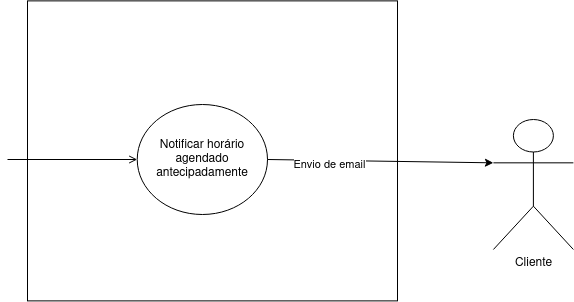

The diagram above was exported from draw.io. Its source (the exported page's mxGraphModel, read from the mxfile embedded in the PNG):
<mxGraphModel dx="1447" dy="4320" grid="1" gridSize="10" guides="1" tooltips="1" connect="1" arrows="1" fold="1" page="1" pageScale="1" pageWidth="827" pageHeight="1169" math="0" shadow="0">
  <root>
    <mxCell id="0" />
    <mxCell id="1" parent="0" />
    <mxCell id="2" value="" style="group" vertex="1" connectable="0" parent="1">
      <mxGeometry x="260" y="-948.62" width="545.9" height="300" as="geometry" />
    </mxCell>
    <mxCell id="3" value="" style="rounded=0;whiteSpace=wrap;html=1;" vertex="1" parent="2">
      <mxGeometry width="370" height="300" as="geometry" />
    </mxCell>
    <mxCell id="4" value="Notificar horário agendado antecipadamente" style="ellipse;whiteSpace=wrap;html=1;" vertex="1" parent="2">
      <mxGeometry x="109.73000000000002" y="103.62" width="130.27" height="110" as="geometry" />
    </mxCell>
    <mxCell id="5" style="edgeStyle=orthogonalEdgeStyle;rounded=1;orthogonalLoop=1;jettySize=auto;html=1;endArrow=open;endFill=0;" edge="1" parent="2" target="4">
      <mxGeometry relative="1" as="geometry" />
    </mxCell>
    <mxCell id="6" value="Cliente" style="shape=umlActor;verticalLabelPosition=bottom;verticalAlign=top;html=1;outlineConnect=0;" vertex="1" parent="2">
      <mxGeometry x="465.9" y="118.62" width="80" height="130" as="geometry" />
    </mxCell>
    <mxCell id="7" value="" style="endArrow=classic;html=1;exitX=1;exitY=0.5;exitDx=0;exitDy=0;entryX=0;entryY=0.3333333333333333;entryDx=0;entryDy=0;entryPerimeter=0;" edge="1" parent="2" source="4" target="6">
      <mxGeometry width="50" height="50" relative="1" as="geometry">
        <mxPoint x="330" y="-1.3799999999999955" as="sourcePoint" />
        <mxPoint x="380" y="-51.379999999999995" as="targetPoint" />
      </mxGeometry>
    </mxCell>
    <mxCell id="8" value="Envio de email" style="edgeLabel;html=1;align=center;verticalAlign=middle;resizable=0;points=[];" connectable="0" vertex="1" parent="7">
      <mxGeometry x="-0.4477" y="-3" relative="1" as="geometry">
        <mxPoint as="offset" />
      </mxGeometry>
    </mxCell>
  </root>
</mxGraphModel>